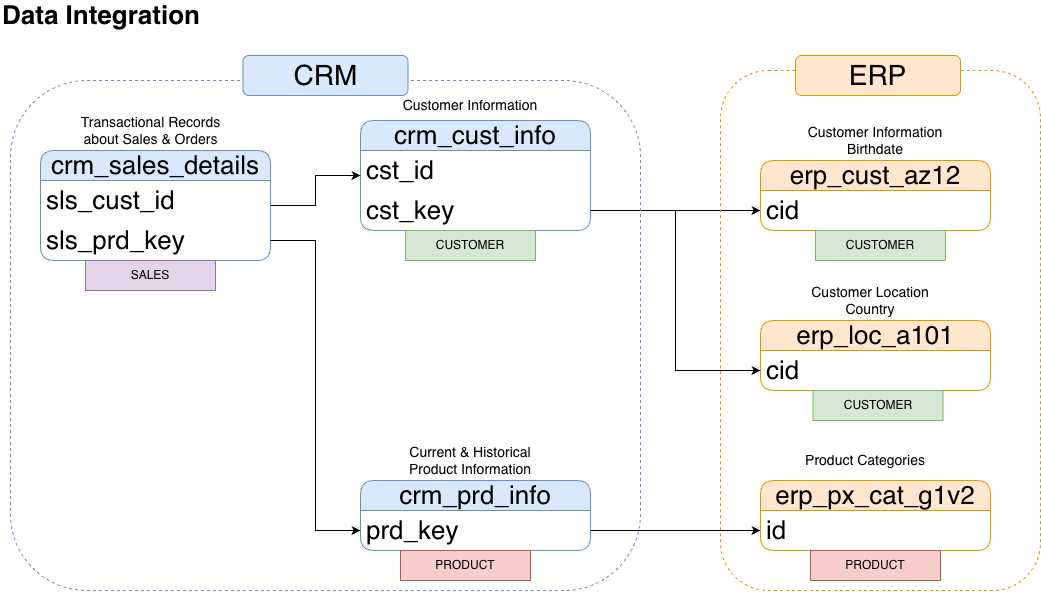

The diagram above was exported from draw.io. Its source (the exported page's mxGraphModel, read from the mxfile embedded in the PNG):
<mxGraphModel dx="1086" dy="779" grid="1" gridSize="10" guides="1" tooltips="1" connect="1" arrows="1" fold="1" page="1" pageScale="1" pageWidth="850" pageHeight="1100" math="0" shadow="0">
  <root>
    <mxCell id="0" />
    <mxCell id="1" parent="0" />
    <mxCell id="o4MUvPXOJtelFTCpJmwl-83" parent="1" style="text;html=1;whiteSpace=wrap;strokeColor=none;fillColor=none;align=left;verticalAlign=middle;rounded=0;" value="&lt;font style=&quot;font-size: 26px;&quot;&gt;&lt;b style=&quot;&quot;&gt;Data Integration&lt;/b&gt;&lt;/font&gt;" vertex="1">
      <mxGeometry height="30" width="570" x="40" y="10" as="geometry" />
    </mxCell>
    <mxCell id="Le3-8WpFkO0FyhsqH_1h-1" parent="1" style="swimlane;fontStyle=0;childLayout=stackLayout;horizontal=1;startSize=30;horizontalStack=0;resizeParent=1;resizeParentMax=0;resizeLast=0;collapsible=1;marginBottom=0;whiteSpace=wrap;html=1;fillColor=#dae8fc;strokeColor=#6c8ebf;rounded=1;roundedPerimeter=1;fontSize=26;" value="crm_cust_info" vertex="1">
      <mxGeometry height="110" width="230" x="400" y="130" as="geometry" />
    </mxCell>
    <mxCell id="Le3-8WpFkO0FyhsqH_1h-2" parent="Le3-8WpFkO0FyhsqH_1h-1" style="text;strokeColor=none;fillColor=none;align=left;verticalAlign=middle;spacingLeft=4;spacingRight=4;overflow=hidden;points=[[0,0.5],[1,0.5]];portConstraint=eastwest;rotatable=0;whiteSpace=wrap;html=1;fontSize=26;" value="cst_id&lt;span style=&quot;white-space: pre;&quot;&gt;&#09;&lt;/span&gt;" vertex="1">
      <mxGeometry height="40" width="230" y="30" as="geometry" />
    </mxCell>
    <mxCell id="Le3-8WpFkO0FyhsqH_1h-53" edge="1" parent="Le3-8WpFkO0FyhsqH_1h-1" source="Le3-8WpFkO0FyhsqH_1h-49" style="edgeStyle=orthogonalEdgeStyle;rounded=0;orthogonalLoop=1;jettySize=auto;html=1;defaultLabelBackgroundColor=page;">
      <mxGeometry relative="1" as="geometry">
        <mxPoint x="400" y="89.99999999999989" as="targetPoint" />
      </mxGeometry>
    </mxCell>
    <mxCell id="Le3-8WpFkO0FyhsqH_1h-49" parent="Le3-8WpFkO0FyhsqH_1h-1" style="text;strokeColor=none;fillColor=none;align=left;verticalAlign=middle;spacingLeft=4;spacingRight=4;overflow=hidden;points=[[0,0.5],[1,0.5]];portConstraint=eastwest;rotatable=0;whiteSpace=wrap;html=1;fontSize=26;" value="cst_key" vertex="1">
      <mxGeometry height="40" width="230" y="70" as="geometry" />
    </mxCell>
    <mxCell id="Le3-8WpFkO0FyhsqH_1h-44" edge="1" parent="1" source="Le3-8WpFkO0FyhsqH_1h-7" style="edgeStyle=orthogonalEdgeStyle;rounded=0;orthogonalLoop=1;jettySize=auto;html=1;entryX=0;entryY=0.5;entryDx=0;entryDy=0;defaultLabelBackgroundColor=page;exitX=1;exitY=0.5;exitDx=0;exitDy=0;" target="Le3-8WpFkO0FyhsqH_1h-24">
      <mxGeometry relative="1" x="0.0857" as="geometry" />
    </mxCell>
    <mxCell id="Le3-8WpFkO0FyhsqH_1h-5" parent="1" style="swimlane;fontStyle=0;childLayout=stackLayout;horizontal=1;startSize=30;horizontalStack=0;resizeParent=1;resizeParentMax=0;resizeLast=0;collapsible=1;marginBottom=0;whiteSpace=wrap;html=1;fillColor=#dae8fc;strokeColor=#6c8ebf;rounded=1;roundedPerimeter=1;fontSize=26;" value="crm_prd_info" vertex="1">
      <mxGeometry height="70" width="230" x="400" y="490" as="geometry" />
    </mxCell>
    <mxCell id="Le3-8WpFkO0FyhsqH_1h-7" parent="Le3-8WpFkO0FyhsqH_1h-5" style="text;strokeColor=none;fillColor=none;align=left;verticalAlign=middle;spacingLeft=4;spacingRight=4;overflow=hidden;points=[[0,0.5],[1,0.5]];portConstraint=eastwest;rotatable=0;whiteSpace=wrap;html=1;fontSize=26;" value="prd_key" vertex="1">
      <mxGeometry height="40" width="230" y="30" as="geometry" />
    </mxCell>
    <mxCell id="Le3-8WpFkO0FyhsqH_1h-52" edge="1" parent="1" source="Le3-8WpFkO0FyhsqH_1h-8" style="edgeStyle=orthogonalEdgeStyle;rounded=0;orthogonalLoop=1;jettySize=auto;html=1;entryX=0;entryY=0.5;entryDx=0;entryDy=0;defaultLabelBackgroundColor=page;" target="Le3-8WpFkO0FyhsqH_1h-1">
      <mxGeometry relative="1" as="geometry" />
    </mxCell>
    <mxCell id="Le3-8WpFkO0FyhsqH_1h-8" parent="1" style="swimlane;fontStyle=0;childLayout=stackLayout;horizontal=1;startSize=30;horizontalStack=0;resizeParent=1;resizeParentMax=0;resizeLast=0;collapsible=1;marginBottom=0;whiteSpace=wrap;html=1;fillColor=#dae8fc;strokeColor=#6c8ebf;rounded=1;roundedPerimeter=1;fontSize=26;" value="crm_sales_details" vertex="1">
      <mxGeometry height="110" width="230" x="80" y="160" as="geometry" />
    </mxCell>
    <mxCell id="Le3-8WpFkO0FyhsqH_1h-10" parent="Le3-8WpFkO0FyhsqH_1h-8" style="text;strokeColor=none;fillColor=none;align=left;verticalAlign=middle;spacingLeft=4;spacingRight=4;overflow=hidden;points=[[0,0.5],[1,0.5]];portConstraint=eastwest;rotatable=0;whiteSpace=wrap;html=1;fontSize=26;" value="sls_cust_id" vertex="1">
      <mxGeometry height="40" width="230" y="30" as="geometry" />
    </mxCell>
    <mxCell id="Le3-8WpFkO0FyhsqH_1h-50" parent="Le3-8WpFkO0FyhsqH_1h-8" style="text;strokeColor=none;fillColor=none;align=left;verticalAlign=middle;spacingLeft=4;spacingRight=4;overflow=hidden;points=[[0,0.5],[1,0.5]];portConstraint=eastwest;rotatable=0;whiteSpace=wrap;html=1;fontSize=26;" value="sls_prd_key" vertex="1">
      <mxGeometry height="40" width="230" y="70" as="geometry" />
    </mxCell>
    <mxCell id="Le3-8WpFkO0FyhsqH_1h-15" parent="1" style="swimlane;fontStyle=0;childLayout=stackLayout;horizontal=1;startSize=30;horizontalStack=0;resizeParent=1;resizeParentMax=0;resizeLast=0;collapsible=1;marginBottom=0;whiteSpace=wrap;html=1;fillColor=#ffe6cc;strokeColor=#d79b00;rounded=1;roundedPerimeter=1;fontSize=26;" value="erp_cust_az12" vertex="1">
      <mxGeometry height="70" width="230" x="800" y="170" as="geometry" />
    </mxCell>
    <mxCell id="Le3-8WpFkO0FyhsqH_1h-16" parent="Le3-8WpFkO0FyhsqH_1h-15" style="text;strokeColor=none;fillColor=none;align=left;verticalAlign=middle;spacingLeft=4;spacingRight=4;overflow=hidden;points=[[0,0.5],[1,0.5]];portConstraint=eastwest;rotatable=0;whiteSpace=wrap;html=1;fontSize=26;" value="cid" vertex="1">
      <mxGeometry height="40" width="230" y="30" as="geometry" />
    </mxCell>
    <mxCell id="Le3-8WpFkO0FyhsqH_1h-19" parent="1" style="swimlane;fontStyle=0;childLayout=stackLayout;horizontal=1;startSize=30;horizontalStack=0;resizeParent=1;resizeParentMax=0;resizeLast=0;collapsible=1;marginBottom=0;whiteSpace=wrap;html=1;fillColor=#ffe6cc;strokeColor=#d79b00;rounded=1;roundedPerimeter=1;fontSize=26;" value="erp_loc_a101" vertex="1">
      <mxGeometry height="70" width="230" x="800" y="330" as="geometry" />
    </mxCell>
    <mxCell id="Le3-8WpFkO0FyhsqH_1h-20" parent="Le3-8WpFkO0FyhsqH_1h-19" style="text;strokeColor=none;fillColor=none;align=left;verticalAlign=middle;spacingLeft=4;spacingRight=4;overflow=hidden;points=[[0,0.5],[1,0.5]];portConstraint=eastwest;rotatable=0;whiteSpace=wrap;html=1;fontSize=26;" value="cid" vertex="1">
      <mxGeometry height="40" width="230" y="30" as="geometry" />
    </mxCell>
    <mxCell id="Le3-8WpFkO0FyhsqH_1h-23" parent="1" style="swimlane;fontStyle=0;childLayout=stackLayout;horizontal=1;startSize=30;horizontalStack=0;resizeParent=1;resizeParentMax=0;resizeLast=0;collapsible=1;marginBottom=0;whiteSpace=wrap;html=1;fillColor=#ffe6cc;strokeColor=#d79b00;rounded=1;roundedPerimeter=1;fontSize=26;" value="erp_px_cat_g1v2" vertex="1">
      <mxGeometry height="70" width="230" x="800" y="490" as="geometry" />
    </mxCell>
    <mxCell id="Le3-8WpFkO0FyhsqH_1h-24" parent="Le3-8WpFkO0FyhsqH_1h-23" style="text;strokeColor=none;fillColor=none;align=left;verticalAlign=middle;spacingLeft=4;spacingRight=4;overflow=hidden;points=[[0,0.5],[1,0.5]];portConstraint=eastwest;rotatable=0;whiteSpace=wrap;html=1;fontSize=26;" value="id" vertex="1">
      <mxGeometry height="40" width="230" y="30" as="geometry" />
    </mxCell>
    <mxCell id="Le3-8WpFkO0FyhsqH_1h-27" parent="1" style="text;html=1;whiteSpace=wrap;strokeColor=none;fillColor=none;align=center;verticalAlign=middle;rounded=0;fontSize=14;" value="Customer Information" vertex="1">
      <mxGeometry height="30" width="140" x="440" y="100" as="geometry" />
    </mxCell>
    <mxCell id="Le3-8WpFkO0FyhsqH_1h-33" parent="1" style="text;html=1;whiteSpace=wrap;strokeColor=none;fillColor=none;align=center;verticalAlign=middle;rounded=0;fontSize=14;" value="Current &amp;amp; Historical Product Information" vertex="1">
      <mxGeometry height="40" width="140" x="440" y="450" as="geometry" />
    </mxCell>
    <mxCell id="Le3-8WpFkO0FyhsqH_1h-37" parent="1" style="text;html=1;whiteSpace=wrap;strokeColor=none;fillColor=none;align=center;verticalAlign=middle;rounded=0;fontSize=14;" value="Transactional Records about Sales &amp;amp; Orders" vertex="1">
      <mxGeometry height="40" width="165" x="107.5" y="120" as="geometry" />
    </mxCell>
    <mxCell id="Le3-8WpFkO0FyhsqH_1h-38" parent="1" style="text;html=1;whiteSpace=wrap;strokeColor=none;fillColor=none;align=center;verticalAlign=middle;rounded=0;fontSize=14;" value="Customer Information&lt;div&gt;Birthdate&lt;/div&gt;" vertex="1">
      <mxGeometry height="40" width="140" x="845" y="130" as="geometry" />
    </mxCell>
    <mxCell id="Le3-8WpFkO0FyhsqH_1h-39" parent="1" style="text;html=1;whiteSpace=wrap;strokeColor=none;fillColor=none;align=center;verticalAlign=middle;rounded=0;fontSize=14;" value="Customer Location&lt;div&gt;Country&lt;/div&gt;" vertex="1">
      <mxGeometry height="40" width="140" x="840" y="290" as="geometry" />
    </mxCell>
    <mxCell id="Le3-8WpFkO0FyhsqH_1h-40" parent="1" style="text;html=1;whiteSpace=wrap;strokeColor=none;fillColor=none;align=center;verticalAlign=middle;rounded=0;fontSize=14;" value="Product Categories" vertex="1">
      <mxGeometry height="40" width="140" x="835" y="450" as="geometry" />
    </mxCell>
    <mxCell id="Le3-8WpFkO0FyhsqH_1h-51" edge="1" parent="1" source="Le3-8WpFkO0FyhsqH_1h-50" style="edgeStyle=orthogonalEdgeStyle;rounded=0;orthogonalLoop=1;jettySize=auto;html=1;entryX=0;entryY=0.5;entryDx=0;entryDy=0;defaultLabelBackgroundColor=page;" target="Le3-8WpFkO0FyhsqH_1h-7">
      <mxGeometry relative="1" as="geometry" />
    </mxCell>
    <mxCell id="Le3-8WpFkO0FyhsqH_1h-54" edge="1" parent="1" source="Le3-8WpFkO0FyhsqH_1h-49" style="edgeStyle=orthogonalEdgeStyle;rounded=0;orthogonalLoop=1;jettySize=auto;html=1;entryX=0;entryY=0.5;entryDx=0;entryDy=0;defaultLabelBackgroundColor=page;" target="Le3-8WpFkO0FyhsqH_1h-20">
      <mxGeometry relative="1" as="geometry" />
    </mxCell>
    <mxCell id="Le3-8WpFkO0FyhsqH_1h-55" parent="1" style="rounded=1;whiteSpace=wrap;html=1;roundedPerimeter=1;fillColor=none;strokeColor=#6c8ebf;dashed=1;" value="" vertex="1">
      <mxGeometry height="510" width="630" x="50" y="90" as="geometry" />
    </mxCell>
    <mxCell id="Le3-8WpFkO0FyhsqH_1h-56" parent="1" style="rounded=1;whiteSpace=wrap;html=1;roundedPerimeter=1;fillColor=none;strokeColor=#d79b00;dashed=1;" value="" vertex="1">
      <mxGeometry height="520" width="320" x="760" y="80" as="geometry" />
    </mxCell>
    <mxCell id="Le3-8WpFkO0FyhsqH_1h-57" parent="1" style="text;html=1;whiteSpace=wrap;strokeColor=#6c8ebf;fillColor=#dae8fc;align=center;verticalAlign=middle;rounded=1;fontSize=28;roundedPerimeter=1;" value="CRM" vertex="1">
      <mxGeometry height="40" width="165" x="282.5" y="65" as="geometry" />
    </mxCell>
    <mxCell id="Le3-8WpFkO0FyhsqH_1h-58" parent="1" style="text;html=1;whiteSpace=wrap;strokeColor=#d79b00;fillColor=#ffe6cc;align=center;verticalAlign=middle;rounded=1;fontSize=28;roundedPerimeter=1;" value="ERP" vertex="1">
      <mxGeometry height="40" width="165" x="835" y="65" as="geometry" />
    </mxCell>
    <mxCell id="GcYsCOyeKtNPalp2saZr-1" parent="1" style="text;html=1;whiteSpace=wrap;strokeColor=#b85450;fillColor=#f8cecc;align=center;verticalAlign=middle;rounded=0;" value="PRODUCT" vertex="1">
      <mxGeometry height="30" width="130" x="440" y="560" as="geometry" />
    </mxCell>
    <mxCell id="GcYsCOyeKtNPalp2saZr-2" parent="1" style="text;html=1;whiteSpace=wrap;strokeColor=#b85450;fillColor=#f8cecc;align=center;verticalAlign=middle;rounded=0;" value="PRODUCT" vertex="1">
      <mxGeometry height="30" width="130" x="850" y="560" as="geometry" />
    </mxCell>
    <mxCell id="GcYsCOyeKtNPalp2saZr-3" parent="1" style="text;html=1;whiteSpace=wrap;strokeColor=#82b366;fillColor=#d5e8d4;align=center;verticalAlign=middle;rounded=0;" value="CUSTOMER" vertex="1">
      <mxGeometry height="30" width="130" x="445" y="240" as="geometry" />
    </mxCell>
    <mxCell id="GcYsCOyeKtNPalp2saZr-4" parent="1" style="text;html=1;whiteSpace=wrap;strokeColor=#82b366;fillColor=#d5e8d4;align=center;verticalAlign=middle;rounded=0;" value="CUSTOMER" vertex="1">
      <mxGeometry height="30" width="130" x="855" y="240" as="geometry" />
    </mxCell>
    <mxCell id="GcYsCOyeKtNPalp2saZr-5" parent="1" style="text;html=1;whiteSpace=wrap;strokeColor=#82b366;fillColor=#d5e8d4;align=center;verticalAlign=middle;rounded=0;" value="CUSTOMER" vertex="1">
      <mxGeometry height="30" width="130" x="852.5" y="400" as="geometry" />
    </mxCell>
    <mxCell id="GcYsCOyeKtNPalp2saZr-6" parent="1" style="text;html=1;whiteSpace=wrap;strokeColor=#9673a6;fillColor=#e1d5e7;align=center;verticalAlign=middle;rounded=0;" value="SALES" vertex="1">
      <mxGeometry height="30" width="130" x="125" y="270" as="geometry" />
    </mxCell>
  </root>
</mxGraphModel>